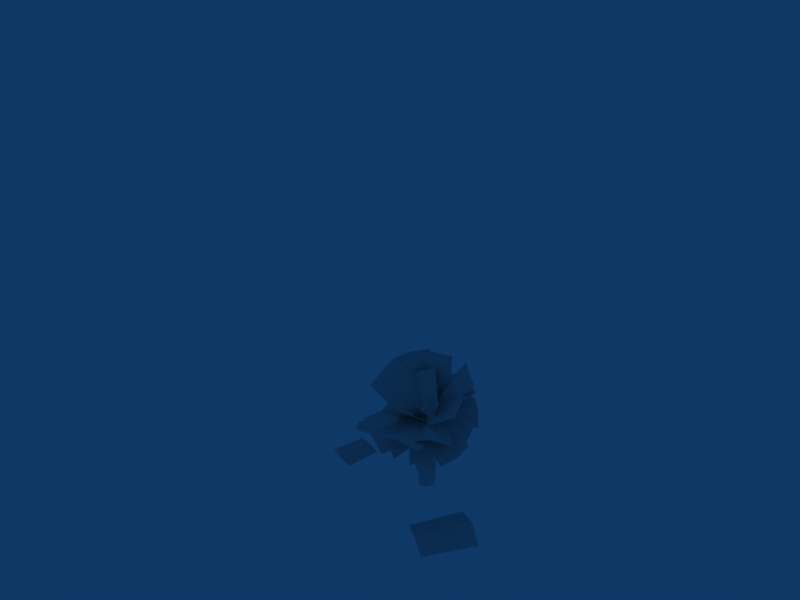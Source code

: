 # Source: palm31.blend  (saved by Blender 2.45.0; exported with 4.5.12 LTS)
import bpy
from mathutils import Matrix  # noqa: F401  (used for matrix-valued properties, if any)

bpy.ops.wm.read_factory_settings(use_empty=True)
scene = bpy.context.scene
scene.name = 'Scene'

# ---- collections
col_collection_1 = bpy.data.collections.new('Collection 1'); scene.collection.children.link(col_collection_1)

# ---- materials (node trees are filled in below, after node groups)
mat_material = bpy.data.materials.new('Material')
mat_material.alpha_threshold = 0.0
mat_material.roughness = 0.5

# ---- material node trees

# ---- world
world_world = bpy.data.worlds.new('World'); scene.world = world_world
world_world.color = (0.05656, 0.2208, 0.4)
world_world.use_sun_shadow = False
world_world.sun_shadow_jitter_overblur = 0.0
world_world.cycles.sampling_method = 'MANUAL'
world_world.cycles.sample_map_resolution = 256

# ---- cameras
cam_camera = bpy.data.cameras.new('Camera')
cam_camera.passepartout_alpha = 0.2
cam_camera.clip_end = 100.0
cam_camera.lens = 35.0
cam_camera.ortho_scale = 7.314
cam_camera.show_passepartout = False
cam_camera.show_safe_areas = True
cam_camera.dof.focus_distance = 0.0
cam_camera.dof.aperture_fstop = 128.0

# ---- lights
light_spot = bpy.data.lights.new('Spot', 'POINT')
light_spot.transmission_factor = 0.0
light_spot.cutoff_distance = 30.0
light_spot.energy = 100.0
light_spot.shadow_buffer_clip_start = 1.001
light_spot.shadow_soft_size = 1.0
light_spot.shadow_maximum_resolution = 0.006
light_spot.use_absolute_resolution = True
light_spot.cycles.use_multiple_importance_sampling = False

# ---- meshes
me_cylinder = bpy.data.meshes.new('Cylinder')
me_cylinder.from_pydata([(0.4256, 3.041, 0.2012), (0.4755, 2.984, 0.01255), (0.346, 2.983, -0.1543), (0.1348, 3.04, -0.1739), (0.0008632, 3.111, -0.0313), (0.04502, 3.143, 0.166), (0.234, 3.112, 0.2694), (0.4256, 0.01438, 0.07489), (0.5159, 0.01438, -0.183), (0.3705, 0.01438, -0.4144), (0.09893, 0.01438, -0.445), (-0.0943, 0.01438, -0.2518), (-0.0637, 0.01438, 0.01976), (0.1677, 0.01438, 0.1651), (0.8957, 4.32, 1.788), (-0.7248, 4.519, 1.426), (0.1221, 4.635, 1.526), (1.014, 2.939, 0.4514), (0.3403, 3.185, 0.128), (-0.435, 3.133, 0.1285), (0.4245, 3.072, -0.2418), (0.2485, 2.725, -0.1186), (-0.08577, 2.895, -0.1192), (0.09027, 3.241, -0.2424), (0.4753, 3.173, 0.1156), (0.2993, 2.827, 0.2387), (-0.03499, 2.996, 0.2381), (0.141, 3.343, 0.115), (0.05928, 2.767, -0.1417), (0.3641, 2.872, -0.2149), (0.2696, 3.18, -0.2888), (-0.03523, 3.075, -0.2156), (0.4248, 2.993, 0.212), (0.1199, 2.888, 0.2852), (0.02544, 3.196, 0.2113), (0.3302, 3.301, 0.1381), (0.2893, 2.726, 0.0721), (0.4996, 3.139, -0.07503), (-0.11, 2.929, 0.07137), (0.1003, 3.342, -0.07576), (0.1556, 2.956, -0.2776), (0.234, 3.112, 0.2739), (0.4527, 2.903, -0.00136), (0.05891, 2.767, 0.09322), (-0.06319, 3.165, -0.002301), (0.3306, 3.301, -0.09688), (0.2692, 3.125, 0.8473), (0.5975, 3.131, 0.2291), (1.171, 2.951, -0.1218), (1.374, 4.715, 0.722), (0.9992, 4.625, 1.309), (1.901, 4.466, 0.3365), (1.554, 3.737, -0.2031), (0.9416, 4.336, 0.6456), (1.24, 4.153, 0.1329), (0.507, 2.919, -0.2781), (0.195, 3.239, -0.03975), (0.01488, 3.413, 0.4049), (-0.3396, 3.122, 0.04685), (0.09697, 3.294, 0.0993), (0.4365, 3.421, 0.3958), (-0.4152, 4.463, 0.2005), (-0.8221, 4.227, 0.1383), (-0.04703, 4.535, 0.4822), (-0.8692, 4.132, -0.9659), (0.02323, 3.827, -1.658), (-0.3566, 4.143, -1.287), (-0.3947, 3.051, 0.06734), (0.1503, 3.017, -0.1941), (0.499, 2.758, -0.628), (-1.755, 3.305, -0.9795), (-0.665, 3.355, -1.987), (-1.245, 3.561, -1.51), (-0.5032, 2.852, 0.3997), (0.07301, 3.104, -0.05645), (0.5796, 2.915, -0.6153), (0.9548, 3.288, -0.04037), (0.1894, 3.185, -0.1225), (-0.4039, 2.677, -0.0504), (0.5721, 2.489, -1.934), (1.314, 2.637, -1.755), (-0.04664, 2.031, -1.781), (1.055, 4.161, -1.659), (1.865, 4.515, -0.4645), (1.36, 4.549, -1.065), (0.113, 2.812, -0.6147), (0.3565, 3.144, 0.03711), (0.9218, 3.181, 0.5754), (-0.2463, 2.915, -0.4979), (0.3503, 3.14, -0.05434), (0.7593, 3.005, 0.6028), (-0.9596, 4.296, 0.939), (-1.481, 4.015, 0.4375), (-0.4798, 4.121, 1.54), (0.7974, 3.151, 0.7804), (0.7969, 3.111, 0.08023), (1.122, 2.867, -0.4835), (1.84, 4.62, 0.03728), (1.778, 4.581, 0.7375), (2.102, 4.312, -0.5299), (0.1741, 2.904, -0.2486), (0.1229, 2.972, -0.0727), (0.0493, 3.019, 0.03644), (-0.5651, 4.32, -0.7442), (-0.4995, 4.165, -0.9397), (-0.6216, 4.279, -0.6631), (-0.5012, 2.501, -1.851), (0.8917, 2.994, -2.071), (0.1173, 2.937, -2.073), (-0.3453, 2.7, 0.06629), (0.2748, 3.164, -0.05943), (1.043, 3.201, -0.1679), (0.6466, 3.035, -0.5608), (0.4712, 3.082, 0.1949), (0.2472, 2.699, 0.8396), (-1.477, 3.363, -0.4051), (-1.194, 3.309, -1.126), (-1.605, 2.984, 0.273), (1.402, 2.365, -1.27), (2.07, 2.819, -0.2804), (1.788, 2.748, -0.8856), (0.01527, 2.724, -0.5187), (0.3295, 3.142, -0.1025), (0.6918, 3.185, 0.4624), (-0.2184, 3.082, 0.3803), (0.3431, 3.335, 0.1081), (0.9782, 3.205, -0.05025), (0.8472, 3.667, 1.694), (0.2568, 3.402, 1.877), (1.455, 3.536, 1.454), (-0.6052, 2.895, 1.56), (-1.418, 2.532, 0.6434), (-1.108, 2.887, 1.12), (0.5702, 3.069, 0.4684), (0.1244, 3.087, -0.03128), (-0.252, 2.714, -0.4431), (-1.627, 2.712, -0.02644), (-1.14, 2.212, -1.101), (-1.464, 2.616, -0.6622), (-0.1508, 3.131, 0.4728), (0.0868, 3.071, -0.1443), (0.3251, 2.636, -0.6087), (0.8664, 2.812, 0.05135), (0.2401, 2.868, -0.2299), (-0.3733, 2.619, -0.2289), (0.6914, 1.767, -1.355), (1.293, 1.776, -1.017), (0.05576, 1.583, -1.312), (-0.164, 2.877, -0.4481), (-0.1088, 3.129, 0.1783), (0.2477, 3.079, 0.7382), (-1.108, 1.972, 0.6294), (-1.114, 1.789, -0.02047), (-0.7156, 1.99, 1.17), (0.5326, 3.011, 1.892), (-0.644, 2.639, 1.561), (-0.1256, 3.001, 1.789), (0.9466, 3.142, 0.339), (0.3051, 3.156, 0.1554), (-0.2351, 2.779, 0.01697), (0.2601, 3.067, 0.7049), (0.3841, 3.03, 0.04506), (0.5073, 2.615, -0.4644), (1.27, 2.565, 0.3029), (1.038, 2.608, 0.8367), (1.26, 2.257, -0.1918), (0.5067, 2.061, -0.2046), (0.2715, 1.044, -0.1805), (0.4329, 2.061, 0.006347), (0.1803, 1.044, 0.08018), (0.3878, 2.061, -0.3939), (0.1246, 1.044, -0.4144), (0.1657, 2.061, -0.4189), (-0.1499, 1.044, -0.4454), (0.007639, 2.061, -0.2608), (-0.3452, 1.044, -0.25), (0.03266, 2.061, -0.03874), (-0.3143, 1.044, 0.02445), (0.2219, 2.061, 0.08016), (-0.08041, 1.044, 0.1714), (0.2907, 2.061, 0.05608), (0.09154, 1.044, 0.1112), (0.0944, 2.061, 5.013e-05), (-0.16, 1.044, 0.1214), (0.0158, 2.061, -0.1884), (-0.3248, 1.044, -0.06901), (0.0592, 2.061, -0.3124), (-0.2164, 1.044, -0.3789), (0.3153, 2.061, -0.402), (-0.05644, 1.044, -0.4348), (0.4679, 2.061, -0.2664), (0.1746, 1.044, -0.3348), (0.4569, 2.061, -0.06248), (0.2405, 1.044, -0.09177), (2.356, 0.5037, -0.1254), (2.324, 0.7513, 0.4933), (2.439, 0.6685, 0.1722), (2.037, 0.8906, -0.2893), (2.076, 1.148, 0.01714), (2.018, 1.2, 0.414), (1.674, 1.169, 0.0002456), (2.065, 1.237, 0.08354), (2.411, 1.066, 0.1939), (1.791, 1.263, 1.066), (1.416, 1.198, 0.9287), (2.152, 1.1, 1.128), (1.211, 0.862, 0.6939), (0.9432, 0.854, -0.02227), (0.9931, 0.9525, 0.3686), (2.014, 1.21, 0.434), (1.833, 1.328, 0.09728), (1.738, 1.205, -0.2795), (1.528, 0.4435, -0.7989), (2.251, 0.233, -0.6219), (1.921, 0.3815, -0.8252), (1.558, 1.117, -0.1476), (1.956, 1.096, -0.1482), (2.283, 0.906, 0.02092), (1.943, 0.9486, -0.3761), (1.924, 1.246, -0.09674), (1.81, 1.339, 0.2744), (0.9636, 1.394, -0.4083), (1.037, 1.091, -0.6722), (0.8995, 1.488, -0.02586), (1.649, 1.138, -0.2765), (1.949, 1.245, -0.02878), (2.187, 1.122, 0.2718), (1.227, 1.451, 0.6635), (0.9672, 1.337, 0.377), (1.503, 1.327, 0.9286), (2.788, 1.15, 0.8649), (2.101, 1.383, 1.119), (2.49, 1.377, 1.009), (2.444, 1.091, -0.04019), (2.131, 1.325, 0.05506), (1.761, 1.33, 0.2188), (2.283, 1.154, 0.2682), (2.075, 1.223, -0.07159), (1.797, 1.076, -0.322), (2.769, 0.6362, -0.5426), (2.94, 0.6028, -0.1786), (2.46, 0.5259, -0.7739), (0.9805, 1.631, 0.1543), (1.287, 1.703, -0.6873), (1.147, 1.805, -0.2536), (1.917, 1.002, 0.4951), (2.136, 1.154, 0.1073), (2.22, 1.084, -0.3473), (2.478, 1.073, -0.111), (2.05, 1.249, -0.04571), (1.594, 1.154, 0.02991), (1.907, 1.165, -1.257), (2.343, 0.9986, -1.256), (1.459, 1.086, -1.123), (1.847, 2.085, -0.4088), (1.884, 1.992, -0.5752), (1.888, 2.093, -0.4576), (1.89, 1.227, 0.01196), (1.919, 1.183, -0.05369), (1.929, 1.133, -0.1595), (3.338, 1.408, -0.3287), (3.231, 1.637, 0.4336), (3.274, 1.642, 0.01246), (2.436, 0.8711, -0.3008), (2.321, 1.087, 0.03829), (2.332, 1.108, 0.4595), (1.884, 1.963, 0.9161), (1.311, 2.161, 0.2532), (1.667, 2.181, 0.5549), (2.274, 1.039, 0.3526), (2.085, 1.216, -0.04265), (1.703, 1.246, -0.3094), (2.407, 1.093, 0.3362), (2.09, 1.217, 0.01236), (1.872, 1.098, -0.3797), (2.995, 1.726, -0.6506), (3.261, 1.579, -0.2894), (2.73, 1.593, -1.008), (1.586, 0.7139, -1.081), (2.482, 0.6967, -1.066), (2.04, 0.8054, -1.173), (1.557, 1.157, -0.04028), (2.009, 1.282, -0.08365), (2.452, 1.143, -0.03425), (2.153, 1.036, -0.3801), (1.925, 1.268, -0.04392), (1.547, 1.277, 0.2305), (1.324, 1.853, -0.9181), (1.587, 1.593, -1.205), (0.9808, 1.843, -0.5991), (2.069, 0.9707, -0.3877), (1.945, 1.201, -0.1267), (1.657, 1.358, 0.03054), (1.956, 1.943, -0.7841), (2.083, 1.674, -1.007), (1.674, 2.068, -0.591), (2.225, 2.078, 0.2801), (1.724, 2.108, 0.07324), (2.006, 2.132, 0.1106), (2.204, 1.347, 0.2281), (1.987, 1.365, 0.04977), (1.705, 1.383, 0.01822), (1.972, 1.451, 0.2336), (2.026, 1.31, -0.03387), (2.114, 1.056, -0.1772), (2.828, 1.541, 0.06999), (2.713, 1.717, 0.3784), (2.894, 1.234, -0.1321), (3.268, 1.543, 0.1925), (2.818, 1.86, 0.7772), (3.045, 1.813, 0.4243), (2.484, 0.9042, -0.0832), (2.218, 1.149, 0.1278), (2.037, 1.229, 0.4997), (2.116, 1.309, -0.06824), (1.867, 1.336, -0.01135), (1.831, 1.088, 0.04611), (2.081, 1.061, -0.01078), (2.015, 1.231, 0.1548), (1.932, 1.166, -0.1769), (2.001, 1.39, -0.05553), (1.781, 1.219, 0.03297), (2.167, 1.178, -0.0551), (1.946, 1.006, 0.03341), (2.116, 1.31, 0.07308), (1.923, 1.33, 0.1171), (1.896, 1.138, 0.1616), (2.088, 1.118, 0.1175), (1.859, 1.279, -0.1397), (2.052, 1.259, -0.1837), (2.025, 1.067, -0.1392), (1.832, 1.087, -0.0952), (2.023, 1.38, 0.05918), (1.839, 1.237, 0.1333), (1.978, 1.059, 0.1336), (2.162, 1.203, 0.05955), (1.97, 1.338, -0.1558), (1.785, 1.194, -0.08168), (1.924, 1.017, -0.08131), (2.108, 1.16, -0.1554), (1.656, 1.413, 0.0673), (2.092, 1.244, 0.06701), (2.396, 0.9375, 0.2616), (2.343, 2.089, 0.908), (1.852, 2.242, 0.8475), (2.684, 1.72, 1.066), (2.015, 1.231, 0.1521), (1.92, 1.296, 0.08988), (1.888, 1.29, -0.02879), (1.942, 1.217, -0.1145), (2.043, 1.132, -0.1028), (2.114, 1.1, -0.002412), (2.101, 1.144, 0.111), (1.418, 0.3128, -0.1072), (1.716, 0.6727, -0.09161), (1.391, 0.3354, -0.2366), (1.72, 0.6689, -0.2002), (1.297, 0.4149, -0.2899), (1.658, 0.7214, -0.2724), (1.232, 0.4699, -0.2601), (1.554, 0.8095, -0.2247), (1.188, 0.5072, -0.09509), (1.537, 0.8244, -0.1587), (1.255, 0.4506, 0.006287), (1.569, 0.7974, -0.05832), (1.358, 0.364, 0.0008924), (1.648, 0.7299, -0.02848), (1.288, 0.4232, 0.03293), (1.62, 0.7535, -0.01566), (1.193, 0.5036, -0.04532), (1.544, 0.8186, -0.07898), (1.18, 0.5143, -0.1915), (1.533, 0.8273, -0.1972), (1.259, 0.4471, -0.2955), (1.598, 0.7729, -0.2814), (1.371, 0.3526, -0.279), (1.688, 0.6965, -0.2681), (1.394, 0.3335, -0.01565), (1.706, 0.681, -0.05496), (1.431, 0.3021, -0.1545), (1.736, 0.6556, -0.1673), (0.8944, -0.05948, 0.02959), (0.8004, 0.02012, -0.04783), (0.7879, 0.03065, -0.1924), (0.8665, -0.03583, -0.2953), (0.9768, -0.1293, -0.279), (1.036, -0.1793, -0.1558), (0.9992, -0.1482, -0.01847), (2.0, 1.174, 0.08513), (1.923, 1.241, 0.03005), (1.894, 1.239, -0.07501), (1.935, 1.169, -0.1509), (2.014, 1.084, -0.1405), (2.073, 1.047, -0.05166), (2.066, 1.087, 0.04877), (-3.044, 0.02282, -1.468), (-2.291, 0.2132, -1.445), (-1.55, -0.04832, -1.395), (-2.485, 0.2452, 0.5714), (-3.315, 0.06445, 0.4324), (-1.647, -0.00299, 0.5277), (2.001, 0.02621, -2.617), (3.046, 0.07059, -2.957), (2.496, 0.1224, -2.844), (2.401, -0.003611, -1.415), (2.909, 0.04262, -1.562), (3.334, 0.04319, -1.728), (3.543, 0.08455, -0.1451), (3.191, 0.02799, -0.4254), (2.897, -0.02145, -0.7159), (4.247, 0.06301, -1.71), (4.425, 0.0173, -1.517), (4.053, -0.03988, -1.852)], [(346, 352), (346, 347), (347, 348), (348, 349), (349, 350), (350, 351), (351, 352)], [(138, 140, 137), (140, 141, 137), (136, 139, 140), (136, 140, 138), (132, 134, 131), (134, 135, 131), (130, 133, 134), (130, 134, 132), (129, 126, 125), (129, 125, 127), (127, 125, 128), (125, 124, 128), (120, 122, 119), (122, 123, 119), (118, 121, 122), (118, 122, 120), (117, 114, 113), (117, 113, 115), (115, 113, 116), (113, 112, 116), (108, 110, 107), (110, 111, 107), (106, 109, 110), (106, 110, 108), (105, 102, 103), (102, 101, 103), (103, 101, 104), (101, 100, 104), (99, 96, 95), (99, 95, 97), (97, 95, 98), (95, 94, 98), (93, 90, 89), (93, 89, 91), (91, 89, 92), (89, 88, 92), (84, 86, 83), (86, 87, 83), (82, 85, 86), (82, 86, 84), (81, 78, 77), (81, 77, 79), (79, 77, 80), (77, 76, 80), (72, 74, 71), (74, 75, 71), (70, 73, 74), (70, 74, 72), (66, 68, 65), (68, 69, 65), (64, 67, 68), (64, 68, 66), (63, 60, 59), (63, 59, 61), (61, 59, 62), (59, 58, 62), (54, 56, 53), (56, 57, 53), (52, 55, 56), (52, 56, 54), (51, 48, 47), (51, 47, 49), (49, 47, 50), (47, 46, 50), (30, 45, 20), (45, 37, 20), (45, 35, 24), (45, 24, 37), (23, 39, 45), (23, 45, 30), (39, 27, 45), (27, 35, 45), (31, 44, 23), (44, 39, 23), (44, 34, 27), (44, 27, 39), (22, 38, 44), (22, 44, 31), (38, 26, 44), (26, 34, 44), (28, 43, 22), (43, 38, 22), (43, 33, 26), (43, 26, 38), (21, 36, 43), (21, 43, 28), (36, 25, 43), (25, 33, 43), (29, 42, 21), (42, 36, 21), (42, 32, 25), (42, 25, 36), (20, 37, 42), (20, 42, 29), (37, 24, 42), (24, 32, 42), (32, 41, 25), (41, 33, 25), (41, 34, 26), (41, 26, 33), (24, 35, 41), (24, 41, 32), (35, 27, 41), (27, 34, 41), (28, 40, 21), (40, 29, 21), (40, 30, 20), (40, 20, 29), (22, 31, 40), (22, 40, 28), (31, 23, 40), (23, 30, 40), (16, 18, 15), (18, 19, 15), (14, 17, 18), (14, 18, 16), (165, 161, 163), (165, 162, 161), (161, 160, 164), (163, 161, 164), (158, 159, 155), (156, 158, 155), (154, 158, 156), (154, 157, 158), (153, 149, 151), (153, 150, 149), (149, 148, 152), (151, 149, 152), (147, 143, 145), (147, 144, 143), (143, 142, 146), (145, 143, 146), (181, 7, 169), (180, 6, 178), (182, 5, 176), (183, 13, 179), (184, 4, 174), (185, 12, 177), (173, 10, 187), (174, 4, 186), (188, 2, 170), (189, 10, 173), (190, 1, 166), (191, 9, 171), (192, 0, 168), (193, 8, 167), (192, 193, 167), (192, 167, 166), (0, 192, 1), (192, 166, 1), (193, 192, 168), (193, 168, 169), (8, 193, 7), (193, 169, 7), (190, 191, 170), (191, 171, 170), (1, 190, 170), (1, 170, 2), (191, 190, 167), (190, 166, 167), (9, 191, 167), (9, 167, 8), (188, 189, 172), (189, 173, 172), (2, 188, 172), (2, 172, 3), (189, 188, 171), (188, 170, 171), (10, 189, 171), (10, 171, 9), (175, 174, 187), (174, 186, 187), (11, 175, 187), (11, 187, 10), (172, 173, 186), (173, 187, 186), (3, 172, 186), (3, 186, 4), (184, 185, 176), (185, 177, 176), (4, 184, 5), (184, 176, 5), (185, 184, 175), (184, 174, 175), (12, 185, 11), (185, 175, 11), (182, 183, 179), (182, 179, 178), (5, 182, 6), (182, 178, 6), (183, 182, 176), (183, 176, 177), (13, 183, 12), (183, 177, 12), (181, 180, 178), (181, 178, 179), (7, 181, 13), (181, 179, 13), (180, 181, 169), (180, 169, 168), (168, 0, 180), (0, 6, 180), (214, 216, 213), (216, 217, 213), (212, 215, 216), (212, 216, 214), (208, 210, 207), (210, 211, 207), (206, 209, 210), (206, 210, 208), (205, 202, 201), (205, 201, 203), (203, 201, 204), (201, 200, 204), (196, 198, 195), (198, 199, 195), (194, 197, 198), (194, 198, 196), (345, 341, 343), (345, 342, 341), (341, 340, 344), (343, 341, 344), (336, 329, 319), (328, 336, 319), (337, 319, 331), (337, 328, 319), (319, 339, 330), (319, 329, 339), (319, 330, 338), (331, 319, 338), (332, 325, 318), (324, 332, 318), (335, 318, 327), (335, 324, 318), (318, 333, 326), (318, 325, 333), (318, 326, 334), (327, 318, 334), (335, 327, 317), (322, 335, 317), (339, 317, 330), (339, 322, 317), (317, 334, 323), (317, 327, 334), (317, 323, 338), (330, 317, 338), (334, 326, 316), (323, 334, 316), (338, 316, 331), (338, 323, 316), (316, 333, 321), (316, 326, 333), (316, 321, 337), (331, 316, 337), (333, 325, 315), (321, 333, 315), (337, 315, 328), (337, 321, 315), (315, 332, 320), (315, 325, 332), (315, 320, 336), (328, 315, 336), (332, 324, 314), (320, 332, 314), (336, 314, 329), (336, 320, 314), (314, 335, 322), (314, 324, 335), (314, 322, 339), (329, 314, 339), (312, 313, 309), (310, 312, 309), (308, 312, 310), (308, 311, 312), (307, 303, 305), (307, 304, 303), (303, 302, 306), (305, 303, 306), (300, 301, 297), (298, 300, 297), (296, 300, 298), (296, 299, 300), (295, 291, 293), (295, 292, 291), (291, 290, 294), (293, 291, 294), (289, 285, 287), (289, 286, 285), (285, 284, 288), (287, 285, 288), (282, 283, 279), (280, 282, 279), (278, 282, 280), (278, 281, 282), (277, 273, 275), (277, 274, 273), (273, 272, 276), (275, 273, 276), (270, 271, 267), (268, 270, 267), (266, 270, 268), (266, 269, 270), (264, 265, 261), (262, 264, 261), (260, 264, 262), (260, 263, 264), (258, 259, 255), (256, 258, 255), (257, 258, 256), (254, 257, 256), (253, 249, 251), (253, 250, 249), (249, 248, 252), (251, 249, 252), (246, 247, 243), (244, 246, 243), (242, 246, 244), (242, 245, 246), (241, 237, 239), (241, 238, 237), (237, 236, 240), (239, 237, 240), (234, 235, 231), (232, 234, 231), (230, 234, 232), (230, 233, 234), (229, 225, 227), (229, 226, 225), (225, 224, 228), (227, 225, 228), (223, 219, 221), (223, 220, 219), (219, 218, 222), (221, 219, 222), (394, 388, 366), (378, 394, 366), (366, 377, 378), (366, 365, 377), (365, 367, 381), (387, 365, 381), (365, 368, 367), (365, 366, 368), (363, 369, 382), (381, 363, 382), (363, 370, 369), (363, 364, 370), (364, 368, 388), (389, 364, 388), (364, 367, 368), (364, 363, 367), (361, 371, 383), (382, 361, 383), (362, 372, 371), (361, 362, 371), (362, 370, 389), (390, 362, 389), (361, 369, 370), (362, 361, 370), (391, 360, 390), (391, 374, 360), (373, 359, 360), (374, 373, 360), (383, 359, 384), (383, 371, 359), (372, 360, 359), (371, 372, 359), (384, 375, 385), (384, 357, 375), (358, 376, 375), (357, 358, 375), (392, 374, 391), (392, 358, 374), (357, 373, 374), (358, 357, 374), (385, 379, 386), (385, 355, 379), (356, 380, 379), (355, 356, 379), (393, 376, 392), (393, 356, 376), (355, 375, 376), (356, 355, 376), (353, 377, 387), (386, 353, 387), (353, 378, 377), (353, 354, 378), (354, 380, 393), (394, 354, 393), (354, 379, 380), (354, 353, 379), (353, 386, 379), (354, 394, 378), (355, 385, 375), (356, 393, 380), (357, 384, 373), (358, 392, 376), (372, 390, 360), (373, 384, 359), (361, 382, 369), (362, 390, 372), (363, 381, 367), (364, 389, 370), (366, 388, 368), (365, 387, 377), (400, 396, 398), (400, 397, 396), (396, 395, 399), (398, 396, 399), (403, 405, 402), (405, 406, 402), (401, 404, 405), (401, 405, 403), (412, 408, 410), (412, 409, 408), (408, 407, 411), (410, 408, 411)])
_uv = me_cylinder.uv_layers.new(name='UVTex')
_uv.uv.foreach_set('vector', [0.3934, 0.8868, 0.3934, 0.01196, 0.01838, 0.8868, 0.3934, 0.01196, 0.01838, 0.01196, 0.01838, 0.8868, 0.8045, 0.8868, 0.8045, 0.01196, 0.3934, 0.01196, 0.8045, 0.8868, 0.3934, 0.01196, 0.3934, 0.8868, 0.3934, 0.8868, 0.3934, 0.01196, 0.01838, 0.8868, 0.3934, 0.01196, 0.01838, 0.01196, 0.01838, 0.8868, 0.8045, 0.8868, 0.8045, 0.01196, 0.3934, 0.01196, 0.8045, 0.8868, 0.3934, 0.01196, 0.3934, 0.8868, 0.8045, 0.8868, 0.8045, 0.01196, 0.3934, 0.01196, 0.8045, 0.8868, 0.3934, 0.01196, 0.3934, 0.8868, 0.3934, 0.8868, 0.3934, 0.01196, 0.01838, 0.8868, 0.3934, 0.01196, 0.01838, 0.01196, 0.01838, 0.8868, 0.3934, 0.8868, 0.3934, 0.01196, 0.01838, 0.8868, 0.3934, 0.01196, 0.01838, 0.01196, 0.01838, 0.8868, 0.8045, 0.8868, 0.8045, 0.01196, 0.3934, 0.01196, 0.8045, 0.8868, 0.3934, 0.01196, 0.3934, 0.8868, 0.8045, 0.8868, 0.8045, 0.01196, 0.3934, 0.01196, 0.8045, 0.8868, 0.3934, 0.01196, 0.3934, 0.8868, 0.3934, 0.8868, 0.3934, 0.01196, 0.01838, 0.8868, 0.3934, 0.01196, 0.01838, 0.01196, 0.01838, 0.8868, 0.3934, 0.8868, 0.3934, 0.01196, 0.01838, 0.8868, 0.3934, 0.01196, 0.01838, 0.01196, 0.01838, 0.8868, 0.8045, 0.8868, 0.8045, 0.01196, 0.3934, 0.01196, 0.8045, 0.8868, 0.3934, 0.01196, 0.3934, 0.8868, 0.8045, 0.8868, 0.8045, 0.01196, 0.3934, 0.8868, 0.8045, 0.01196, 0.3934, 0.01196, 0.3934, 0.8868, 0.3934, 0.8868, 0.3934, 0.01196, 0.01838, 0.8868, 0.3934, 0.01196, 0.01838, 0.01196, 0.01838, 0.8868, 0.8045, 0.8868, 0.8045, 0.01196, 0.3934, 0.01196, 0.8045, 0.8868, 0.3934, 0.01196, 0.3934, 0.8868, 0.3934, 0.8868, 0.3934, 0.01196, 0.01838, 0.8868, 0.3934, 0.01196, 0.01838, 0.01196, 0.01838, 0.8868, 0.8045, 0.8868, 0.8045, 0.01196, 0.3934, 0.01196, 0.8045, 0.8868, 0.3934, 0.01196, 0.3934, 0.8868, 0.3934, 0.8868, 0.3934, 0.01196, 0.01838, 0.8868, 0.3934, 0.01196, 0.01838, 0.01196, 0.01838, 0.8868, 0.3934, 0.8868, 0.3934, 0.01196, 0.01838, 0.8868, 0.3934, 0.01196, 0.01838, 0.01196, 0.01838, 0.8868, 0.8045, 0.8868, 0.8045, 0.01196, 0.3934, 0.01196, 0.8045, 0.8868, 0.3934, 0.01196, 0.3934, 0.8868, 0.8045, 0.8868, 0.8045, 0.01196, 0.3934, 0.01196, 0.8045, 0.8868, 0.3934, 0.01196, 0.3934, 0.8868, 0.3934, 0.8868, 0.3934, 0.01196, 0.01838, 0.8868, 0.3934, 0.01196, 0.01838, 0.01196, 0.01838, 0.8868, 0.3934, 0.8868, 0.3934, 0.01196, 0.01838, 0.8868, 0.3934, 0.01196, 0.01838, 0.01196, 0.01838, 0.8868, 0.8045, 0.8868, 0.8045, 0.01196, 0.3934, 0.01196, 0.8045, 0.8868, 0.3934, 0.01196, 0.3934, 0.8868, 0.3934, 0.8868, 0.3934, 0.01196, 0.01838, 0.8868, 0.3934, 0.01196, 0.01838, 0.01196, 0.01838, 0.8868, 0.8045, 0.8868, 0.8045, 0.01196, 0.3934, 0.01196, 0.8045, 0.8868, 0.3934, 0.01196, 0.3934, 0.8868, 0.8045, 0.8868, 0.8045, 0.01196, 0.3934, 0.01196, 0.8045, 0.8868, 0.3934, 0.01196, 0.3934, 0.8868, 0.3934, 0.8868, 0.3934, 0.01196, 0.01838, 0.8868, 0.3934, 0.01196, 0.01838, 0.01196, 0.01838, 0.8868, 0.3934, 0.8868, 0.3934, 0.01196, 0.01838, 0.8868, 0.3934, 0.01196, 0.01838, 0.01196, 0.01838, 0.8868, 0.8045, 0.8868, 0.8045, 0.01196, 0.3934, 0.01196, 0.8045, 0.8868, 0.3934, 0.01196, 0.3934, 0.8868, 0.8045, 0.8868, 0.8045, 0.01196, 0.3934, 0.01196, 0.8045, 0.8868, 0.3934, 0.01196, 0.3934, 0.8868, 0.3934, 0.8868, 0.3934, 0.01196, 0.01838, 0.8868, 0.3934, 0.01196, 0.01838, 0.01196, 0.01838, 0.8868, 0.8243, 0.4776, 0.8837, 0.4776, 0.834, 0.4279, 0.8837, 0.4776, 0.8837, 0.4182, 0.834, 0.4279, 0.8837, 0.4776, 0.9431, 0.4776, 0.9335, 0.4279, 0.8837, 0.4776, 0.9335, 0.4279, 0.8837, 0.4182, 0.834, 0.5274, 0.8837, 0.5371, 0.8837, 0.4776, 0.834, 0.5274, 0.8837, 0.4776, 0.8243, 0.4776, 0.8837, 0.5371, 0.9335, 0.5274, 0.8837, 0.4776, 0.9335, 0.5274, 0.9431, 0.4776, 0.8837, 0.4776, 0.8243, 0.4776, 0.8837, 0.4776, 0.834, 0.4279, 0.8837, 0.4776, 0.8837, 0.4182, 0.834, 0.4279, 0.8837, 0.4776, 0.9431, 0.4776, 0.9335, 0.4279, 0.8837, 0.4776, 0.9335, 0.4279, 0.8837, 0.4182, 0.834, 0.5274, 0.8837, 0.5371, 0.8837, 0.4776, 0.834, 0.5274, 0.8837, 0.4776, 0.8243, 0.4776, 0.8837, 0.5371, 0.9335, 0.5274, 0.8837, 0.4776, 0.9335, 0.5274, 0.9431, 0.4776, 0.8837, 0.4776, 0.8243, 0.4776, 0.8837, 0.4776, 0.834, 0.4279, 0.8837, 0.4776, 0.8837, 0.4182, 0.834, 0.4279, 0.8837, 0.4776, 0.9431, 0.4776, 0.9335, 0.4279, 0.8837, 0.4776, 0.9335, 0.4279, 0.8837, 0.4182, 0.834, 0.5274, 0.8837, 0.5371, 0.8837, 0.4776, 0.834, 0.5274, 0.8837, 0.4776, 0.8243, 0.4776, 0.8837, 0.5371, 0.9335, 0.5274, 0.8837, 0.4776, 0.9335, 0.5274, 0.9431, 0.4776, 0.8837, 0.4776, 0.8243, 0.4776, 0.8837, 0.4776, 0.834, 0.4279, 0.8837, 0.4776, 0.8837, 0.4182, 0.834, 0.4279, 0.8837, 0.4776, 0.9431, 0.4776, 0.9335, 0.4279, 0.8837, 0.4776, 0.9335, 0.4279, 0.8837, 0.4182, 0.834, 0.5274, 0.8837, 0.5371, 0.8837, 0.4776, 0.834, 0.5274, 0.8837, 0.4776, 0.8243, 0.4776, 0.8837, 0.5371, 0.9335, 0.5274, 0.8837, 0.4776, 0.9335, 0.5274, 0.9431, 0.4776, 0.8837, 0.4776, 0.8243, 0.4776, 0.8837, 0.4776, 0.834, 0.4279, 0.8837, 0.4776, 0.8837, 0.4182, 0.834, 0.4279, 0.8837, 0.4776, 0.9431, 0.4776, 0.9335, 0.4279, 0.8837, 0.4776, 0.9335, 0.4279, 0.8837, 0.4182, 0.834, 0.5274, 0.8837, 0.5371, 0.8837, 0.4776, 0.834, 0.5274, 0.8837, 0.4776, 0.8243, 0.4776, 0.8837, 0.5371, 0.9335, 0.5274, 0.8837, 0.4776, 0.9335, 0.5274, 0.9431, 0.4776, 0.8837, 0.4776, 0.8243, 0.4776, 0.8837, 0.4776, 0.834, 0.4279, 0.8837, 0.4776, 0.8837, 0.4182, 0.834, 0.4279, 0.8837, 0.4776, 0.9431, 0.4776, 0.9335, 0.4279, 0.8837, 0.4776, 0.9335, 0.4279, 0.8837, 0.4182, 0.834, 0.5274, 0.8837, 0.5371, 0.8837, 0.4776, 0.834, 0.5274, 0.8837, 0.4776, 0.8243, 0.4776, 0.8837, 0.5371, 0.9335, 0.5274, 0.8837, 0.4776, 0.9335, 0.5274, 0.9431, 0.4776, 0.8837, 0.4776, 0.3934, 0.8868, 0.3934, 0.01196, 0.01838, 0.8868, 0.3934, 0.01196, 0.01838, 0.01196, 0.01838, 0.8868, 0.8045, 0.8868, 0.8045, 0.01196, 0.3934, 0.01196, 0.8045, 0.8868, 0.3934, 0.01196, 0.3934, 0.8868, 0.8045, 0.8868, 0.3934, 0.01196, 0.3934, 0.8868, 0.8045, 0.8868, 0.8045, 0.01196, 0.3934, 0.01196, 0.3934, 0.01196, 0.01838, 0.01196, 0.01838, 0.8868, 0.3934, 0.8868, 0.3934, 0.01196, 0.01838, 0.8868, 0.3934, 0.01196, 0.01838, 0.01196, 0.01838, 0.8868, 0.3934, 0.8868, 0.3934, 0.01196, 0.01838, 0.8868, 0.8045, 0.8868, 0.3934, 0.01196, 0.3934, 0.8868, 0.8045, 0.8868, 0.8045, 0.01196, 0.3934, 0.01196, 0.8045, 0.8868, 0.3934, 0.01196, 0.3934, 0.8868, 0.8045, 0.8868, 0.8045, 0.01196, 0.3934, 0.01196, 0.3934, 0.01196, 0.01838, 0.01196, 0.01838, 0.8868, 0.3934, 0.8868, 0.3934, 0.01196, 0.01838, 0.8868, 0.8045, 0.8868, 0.3934, 0.01196, 0.3934, 0.8868, 0.8045, 0.8868, 0.8045, 0.01196, 0.3934, 0.01196, 0.3934, 0.01196, 0.01838, 0.01196, 0.01838, 0.8868, 0.3934, 0.8868, 0.3934, 0.01196, 0.01838, 0.8868, 0.8541, 0.3468, 0.863, 0.09754, 0.863, 0.3474, 0.8451, 0.596, 0.8362, 0.8452, 0.8362, 0.5954, 0.8534, 0.5954, 0.8619, 0.8452, 0.8619, 0.5954, 0.8448, 0.3455, 0.8362, 0.09563, 0.8362, 0.3455, 0.8791, 0.5954, 0.8876, 0.8452, 0.8876, 0.5954, 0.8705, 0.3455, 0.8619, 0.09563, 0.8619, 0.3455, 0.9133, 0.3455, 0.9133, 0.09563, 0.9048, 0.3455, 0.8876, 0.5954, 0.8876, 0.8452, 0.8962, 0.5954, 0.9229, 0.5973, 0.9144, 0.8471, 0.9144, 0.5973, 0.9315, 0.3474, 0.9401, 0.09754, 0.9401, 0.3474, 0.8972, 0.5973, 0.8887, 0.8471, 0.8887, 0.5973, 0.9058, 0.3474, 0.9144, 0.09754, 0.9144, 0.3474, 0.8715, 0.5973, 0.863, 0.8471, 0.863, 0.5973, 0.8801, 0.3474, 0.8887, 0.09754, 0.8887, 0.3474, 0.8715, 0.5973, 0.8801, 0.3474, 0.8887, 0.3474, 0.8715, 0.5973, 0.8887, 0.3474, 0.8887, 0.5973, 0.863, 0.8471, 0.8715, 0.5973, 0.8887, 0.8471, 0.8715, 0.5973, 0.8887, 0.5973, 0.8887, 0.8471, 0.8801, 0.3474, 0.8715, 0.5973, 0.863, 0.5973, 0.8801, 0.3474, 0.863, 0.5973, 0.863, 0.3474, 0.8887, 0.09754, 0.8801, 0.3474, 0.863, 0.09754, 0.8801, 0.3474, 0.863, 0.3474, 0.863, 0.09754, 0.8972, 0.5973, 0.9058, 0.3474, 0.9144, 0.5973, 0.9058, 0.3474, 0.9144, 0.3474, 0.9144, 0.5973, 0.8887, 0.8471, 0.8972, 0.5973, 0.9144, 0.5973, 0.8887, 0.8471, 0.9144, 0.5973, 0.9144, 0.8471, 0.9058, 0.3474, 0.8972, 0.5973, 0.8887, 0.3474, 0.8972, 0.5973, 0.8887, 0.5973, 0.8887, 0.3474, 0.9144, 0.09754, 0.9058, 0.3474, 0.8887, 0.3474, 0.9144, 0.09754, 0.8887, 0.3474, 0.8887, 0.09754, 0.9229, 0.5973, 0.9315, 0.3474, 0.9401, 0.5973, 0.9315, 0.3474, 0.9401, 0.3474, 0.9401, 0.5973, 0.9144, 0.8471, 0.9229, 0.5973, 0.9401, 0.5973, 0.9144, 0.8471, 0.9401, 0.5973, 0.9401, 0.8471, 0.9315, 0.3474, 0.9229, 0.5973, 0.9144, 0.3474, 0.9229, 0.5973, 0.9144, 0.5973, 0.9144, 0.3474, 0.9401, 0.09754, 0.9315, 0.3474, 0.9144, 0.3474, 0.9401, 0.09754, 0.9144, 0.3474, 0.9144, 0.09754, 0.8876, 0.3455, 0.8876, 0.5954, 0.9048, 0.3455, 0.8876, 0.5954, 0.8962, 0.5954, 0.9048, 0.3455, 0.8876, 0.09563, 0.8876, 0.3455, 0.9048, 0.3455, 0.8876, 0.09563, 0.9048, 0.3455, 0.9133, 0.09563, 0.9133, 0.5954, 0.9133, 0.3455, 0.8962, 0.5954, 0.9133, 0.3455, 0.9048, 0.3455, 0.8962, 0.5954, 0.9133, 0.8452, 0.9133, 0.5954, 0.8962, 0.5954, 0.9133, 0.8452, 0.8962, 0.5954, 0.8876, 0.8452, 0.8791, 0.5954, 0.8705, 0.3455, 0.8619, 0.5954, 0.8705, 0.3455, 0.8619, 0.3455, 0.8619, 0.5954, 0.8876, 0.8452, 0.8791, 0.5954, 0.8619, 0.8452, 0.8791, 0.5954, 0.8619, 0.5954, 0.8619, 0.8452, 0.8705, 0.3455, 0.8791, 0.5954, 0.8876, 0.3455, 0.8791, 0.5954, 0.8876, 0.5954, 0.8876, 0.3455, 0.8619, 0.09563, 0.8705, 0.3455, 0.8876, 0.09563, 0.8705, 0.3455, 0.8876, 0.3455, 0.8876, 0.09563, 0.8534, 0.5954, 0.8448, 0.3455, 0.8362, 0.3455, 0.8534, 0.5954, 0.8362, 0.3455, 0.8362, 0.5954, 0.8619, 0.8452, 0.8534, 0.5954, 0.8362, 0.8452, 0.8534, 0.5954, 0.8362, 0.5954, 0.8362, 0.8452, 0.8448, 0.3455, 0.8534, 0.5954, 0.8619, 0.5954, 0.8448, 0.3455, 0.8619, 0.5954, 0.8619, 0.3455, 0.8362, 0.09563, 0.8448, 0.3455, 0.8619, 0.09563, 0.8448, 0.3455, 0.8619, 0.3455, 0.8619, 0.09563, 0.8541, 0.3468, 0.8451, 0.596, 0.8362, 0.5954, 0.8541, 0.3468, 0.8362, 0.5954, 0.8362, 0.3455, 0.863, 0.09754, 0.8541, 0.3468, 0.8362, 0.09563, 0.8541, 0.3468, 0.8362, 0.3455, 0.8362, 0.09563, 0.8451, 0.596, 0.8541, 0.3468, 0.863, 0.3474, 0.8451, 0.596, 0.863, 0.3474, 0.863, 0.5973, 0.863, 0.5973, 0.863, 0.8471, 0.8451, 0.596, 0.863, 0.8471, 0.8362, 0.8452, 0.8451, 0.596, 0.3934, 0.8868, 0.3934, 0.01196, 0.01838, 0.8868, 0.3934, 0.01196, 0.01838, 0.01196, 0.01838, 0.8868, 0.8045, 0.8868, 0.8045, 0.01196, 0.3934, 0.01196, 0.8045, 0.8868, 0.3934, 0.01196, 0.3934, 0.8868, 0.3934, 0.8868, 0.3934, 0.01196, 0.01838, 0.8868, 0.3934, 0.01196, 0.01838, 0.01196, 0.01838, 0.8868, 0.8045, 0.8868, 0.8045, 0.01196, 0.3934, 0.01196, 0.8045, 0.8868, 0.3934, 0.01196, 0.3934, 0.8868, 0.8045, 0.8868, 0.8045, 0.01196, 0.3934, 0.01196, 0.8045, 0.8868, 0.3934, 0.01196, 0.3934, 0.8868, 0.3934, 0.8868, 0.3934, 0.01196, 0.01838, 0.8868, 0.3934, 0.01196, 0.01838, 0.01196, 0.01838, 0.8868, 0.3934, 0.8868, 0.3934, 0.01196, 0.01838, 0.8868, 0.3934, 0.01196, 0.01838, 0.01196, 0.01838, 0.8868, 0.8045, 0.8868, 0.8045, 0.01196, 0.3934, 0.01196, 0.8045, 0.8868, 0.3934, 0.01196, 0.3934, 0.8868, 0.8045, 0.8868, 0.3934, 0.01196, 0.3934, 0.8868, 0.8045, 0.8868, 0.8045, 0.01196, 0.3934, 0.01196, 0.3934, 0.01196, 0.01838, 0.01196, 0.01838, 0.8868, 0.3934, 0.8868, 0.3934, 0.01196, 0.01838, 0.8868, 0.9335, 0.5274, 0.9431, 0.4776, 0.8837, 0.4776, 0.8837, 0.5371, 0.9335, 0.5274, 0.8837, 0.4776, 0.834, 0.5274, 0.8837, 0.4776, 0.8243, 0.4776, 0.834, 0.5274, 0.8837, 0.5371, 0.8837, 0.4776, 0.8837, 0.4776, 0.9335, 0.4279, 0.8837, 0.4182, 0.8837, 0.4776, 0.9431, 0.4776, 0.9335, 0.4279, 0.8837, 0.4776, 0.8837, 0.4182, 0.834, 0.4279, 0.8243, 0.4776, 0.8837, 0.4776, 0.834, 0.4279, 0.9335, 0.5274, 0.9431, 0.4776, 0.8837, 0.4776, 0.8837, 0.5371, 0.9335, 0.5274, 0.8837, 0.4776, 0.834, 0.5274, 0.8837, 0.4776, 0.8243, 0.4776, 0.834, 0.5274, 0.8837, 0.5371, 0.8837, 0.4776, 0.8837, 0.4776, 0.9335, 0.4279, 0.8837, 0.4182, 0.8837, 0.4776, 0.9431, 0.4776, 0.9335, 0.4279, 0.8837, 0.4776, 0.8837, 0.4182, 0.834, 0.4279, 0.8243, 0.4776, 0.8837, 0.4776, 0.834, 0.4279, 0.9335, 0.5274, 0.9431, 0.4776, 0.8837, 0.4776, 0.8837, 0.5371, 0.9335, 0.5274, 0.8837, 0.4776, 0.834, 0.5274, 0.8837, 0.4776, 0.8243, 0.4776, 0.834, 0.5274, 0.8837, 0.5371, 0.8837, 0.4776, 0.8837, 0.4776, 0.9335, 0.4279, 0.8837, 0.4182, 0.8837, 0.4776, 0.9431, 0.4776, 0.9335, 0.4279, 0.8837, 0.4776, 0.8837, 0.4182, 0.834, 0.4279, 0.8243, 0.4776, 0.8837, 0.4776, 0.834, 0.4279, 0.9335, 0.5274, 0.9431, 0.4776, 0.8837, 0.4776, 0.8837, 0.5371, 0.9335, 0.5274, 0.8837, 0.4776, 0.834, 0.5274, 0.8837, 0.4776, 0.8243, 0.4776, 0.834, 0.5274, 0.8837, 0.5371, 0.8837, 0.4776, 0.8837, 0.4776, 0.9335, 0.4279, 0.8837, 0.4182, 0.8837, 0.4776, 0.9431, 0.4776, 0.9335, 0.4279, 0.8837, 0.4776, 0.8837, 0.4182, 0.834, 0.4279, 0.8243, 0.4776, 0.8837, 0.4776, 0.834, 0.4279, 0.9335, 0.5274, 0.9431, 0.4776, 0.8837, 0.4776, 0.8837, 0.5371, 0.9335, 0.5274, 0.8837, 0.4776, 0.834, 0.5274, 0.8837, 0.4776, 0.8243, 0.4776, 0.834, 0.5274, 0.8837, 0.5371, 0.8837, 0.4776, 0.8837, 0.4776, 0.9335, 0.4279, 0.8837, 0.4182, 0.8837, 0.4776, 0.9431, 0.4776, 0.9335, 0.4279, 0.8837, 0.4776, 0.8837, 0.4182, 0.834, 0.4279, 0.8243, 0.4776, 0.8837, 0.4776, 0.834, 0.4279, 0.9335, 0.5274, 0.9431, 0.4776, 0.8837, 0.4776, 0.8837, 0.5371, 0.9335, 0.5274, 0.8837, 0.4776, 0.834, 0.5274, 0.8837, 0.4776, 0.8243, 0.4776, 0.834, 0.5274, 0.8837, 0.5371, 0.8837, 0.4776, 0.8837, 0.4776, 0.9335, 0.4279, 0.8837, 0.4182, 0.8837, 0.4776, 0.9431, 0.4776, 0.9335, 0.4279, 0.8837, 0.4776, 0.8837, 0.4182, 0.834, 0.4279, 0.8243, 0.4776, 0.8837, 0.4776, 0.834, 0.4279, 0.3934, 0.01196, 0.01838, 0.01196, 0.01838, 0.8868, 0.3934, 0.8868, 0.3934, 0.01196, 0.01838, 0.8868, 0.8045, 0.8868, 0.3934, 0.01196, 0.3934, 0.8868, 0.8045, 0.8868, 0.8045, 0.01196, 0.3934, 0.01196, 0.8045, 0.8868, 0.3934, 0.01196, 0.3934, 0.8868, 0.8045, 0.8868, 0.8045, 0.01196, 0.3934, 0.01196, 0.3934, 0.01196, 0.01838, 0.01196, 0.01838, 0.8868, 0.3934, 0.8868, 0.3934, 0.01196, 0.01838, 0.8868, 0.3934, 0.01196, 0.01838, 0.01196, 0.01838, 0.8868, 0.3934, 0.8868, 0.3934, 0.01196, 0.01838, 0.8868, 0.8045, 0.8868, 0.3934, 0.01196, 0.3934, 0.8868, 0.8045, 0.8868, 0.8045, 0.01196, 0.3934, 0.01196, 0.8045, 0.8868, 0.3934, 0.01196, 0.3934, 0.8868, 0.8045, 0.8868, 0.8045, 0.01196, 0.3934, 0.01196, 0.3934, 0.01196, 0.01838, 0.01196, 0.01838, 0.8868, 0.3934, 0.8868, 0.3934, 0.01196, 0.01838, 0.8868, 0.8045, 0.8868, 0.3934, 0.01196, 0.3934, 0.8868, 0.8045, 0.8868, 0.8045, 0.01196, 0.3934, 0.01196, 0.3934, 0.01196, 0.01838, 0.01196, 0.01838, 0.8868, 0.3934, 0.8868, 0.3934, 0.01196, 0.01838, 0.8868, 0.3934, 0.01196, 0.01838, 0.01196, 0.01838, 0.8868, 0.3934, 0.8868, 0.3934, 0.01196, 0.01838, 0.8868, 0.8045, 0.8868, 0.3934, 0.01196, 0.3934, 0.8868, 0.8045, 0.8868, 0.8045, 0.01196, 0.3934, 0.01196, 0.8045, 0.8868, 0.3934, 0.01196, 0.3934, 0.8868, 0.8045, 0.8868, 0.8045, 0.01196, 0.3934, 0.01196, 0.3934, 0.01196, 0.01838, 0.01196, 0.01838, 0.8868, 0.3934, 0.8868, 0.3934, 0.01196, 0.01838, 0.8868, 0.3934, 0.01196, 0.01838, 0.01196, 0.01838, 0.8868, 0.3934, 0.8868, 0.3934, 0.01196, 0.01838, 0.8868, 0.8045, 0.8868, 0.3934, 0.01196, 0.3934, 0.8868, 0.8045, 0.8868, 0.8045, 0.01196, 0.3934, 0.01196, 0.3934, 0.01196, 0.01838, 0.01196, 0.01838, 0.8868, 0.3934, 0.8868, 0.3934, 0.01196, 0.01838, 0.8868, 0.8045, 0.8868, 0.3934, 0.01196, 0.3934, 0.8868, 0.8045, 0.8868, 0.8045, 0.01196, 0.3934, 0.01196, 0.3934, 0.01196, 0.01838, 0.01196, 0.01838, 0.8868, 0.3934, 0.8868, 0.3934, 0.01196, 0.01838, 0.8868, 0.8045, 0.01196, 0.3934, 0.01196, 0.3934, 0.8868, 0.8045, 0.8868, 0.8045, 0.01196, 0.3934, 0.8868, 0.8045, 0.8868, 0.3934, 0.01196, 0.3934, 0.8868, 0.8045, 0.8868, 0.8045, 0.01196, 0.3934, 0.01196, 0.3934, 0.01196, 0.01838, 0.01196, 0.01838, 0.8868, 0.3934, 0.8868, 0.3934, 0.01196, 0.01838, 0.8868, 0.3934, 0.01196, 0.01838, 0.01196, 0.01838, 0.8868, 0.3934, 0.8868, 0.3934, 0.01196, 0.01838, 0.8868, 0.8045, 0.8868, 0.3934, 0.01196, 0.3934, 0.8868, 0.8045, 0.8868, 0.8045, 0.01196, 0.3934, 0.01196, 0.8045, 0.8868, 0.3934, 0.01196, 0.3934, 0.8868, 0.8045, 0.8868, 0.8045, 0.01196, 0.3934, 0.01196, 0.3934, 0.01196, 0.01838, 0.01196, 0.01838, 0.8868, 0.3934, 0.8868, 0.3934, 0.01196, 0.01838, 0.8868, 0.3934, 0.01196, 0.01838, 0.01196, 0.01838, 0.8868, 0.3934, 0.8868, 0.3934, 0.01196, 0.01838, 0.8868, 0.8045, 0.8868, 0.3934, 0.01196, 0.3934, 0.8868, 0.8045, 0.8868, 0.8045, 0.01196, 0.3934, 0.01196, 0.8045, 0.8868, 0.3934, 0.01196, 0.3934, 0.8868, 0.8045, 0.8868, 0.8045, 0.01196, 0.3934, 0.01196, 0.3934, 0.01196, 0.01838, 0.01196, 0.01838, 0.8868, 0.3934, 0.8868, 0.3934, 0.01196, 0.01838, 0.8868, 0.8045, 0.8868, 0.3934, 0.01196, 0.3934, 0.8868, 0.8045, 0.8868, 0.8045, 0.01196, 0.3934, 0.01196, 0.3934, 0.01196, 0.01838, 0.01196, 0.01838, 0.8868, 0.3934, 0.8868, 0.3934, 0.01196, 0.01838, 0.8868, 0.863, 0.8471, 0.8362, 0.8452, 0.8451, 0.596, 0.863, 0.5973, 0.863, 0.8471, 0.8451, 0.596, 0.8451, 0.596, 0.863, 0.3474, 0.863, 0.5973, 0.8451, 0.596, 0.8541, 0.3468, 0.863, 0.3474, 0.8541, 0.3468, 0.8362, 0.3455, 0.8362, 0.09563, 0.863, 0.09754, 0.8541, 0.3468, 0.8362, 0.09563, 0.8541, 0.3468, 0.8362, 0.5954, 0.8362, 0.3455, 0.8541, 0.3468, 0.8451, 0.596, 0.8362, 0.5954, 0.8448, 0.3455, 0.8619, 0.3455, 0.8619, 0.09563, 0.8362, 0.09563, 0.8448, 0.3455, 0.8619, 0.09563, 0.8448, 0.3455, 0.8619, 0.5954, 0.8619, 0.3455, 0.8448, 0.3455, 0.8534, 0.5954, 0.8619, 0.5954, 0.8534, 0.5954, 0.8362, 0.5954, 0.8362, 0.8452, 0.8619, 0.8452, 0.8534, 0.5954, 0.8362, 0.8452, 0.8534, 0.5954, 0.8362, 0.3455, 0.8362, 0.5954, 0.8534, 0.5954, 0.8448, 0.3455, 0.8362, 0.3455, 0.8705, 0.3455, 0.8876, 0.3455, 0.8876, 0.09563, 0.8619, 0.09563, 0.8705, 0.3455, 0.8876, 0.09563, 0.8791, 0.5954, 0.8876, 0.5954, 0.8876, 0.3455, 0.8705, 0.3455, 0.8791, 0.5954, 0.8876, 0.3455, 0.8791, 0.5954, 0.8619, 0.5954, 0.8619, 0.8452, 0.8876, 0.8452, 0.8791, 0.5954, 0.8619, 0.8452, 0.8705, 0.3455, 0.8619, 0.3455, 0.8619, 0.5954, 0.8791, 0.5954, 0.8705, 0.3455, 0.8619, 0.5954, 0.9133, 0.8452, 0.8962, 0.5954, 0.8876, 0.8452, 0.9133, 0.8452, 0.9133, 0.5954, 0.8962, 0.5954, 0.9133, 0.3455, 0.9048, 0.3455, 0.8962, 0.5954, 0.9133, 0.5954, 0.9133, 0.3455, 0.8962, 0.5954, 0.8876, 0.09563, 0.9048, 0.3455, 0.9133, 0.09563, 0.8876, 0.09563, 0.8876, 0.3455, 0.9048, 0.3455, 0.8876, 0.5954, 0.8962, 0.5954, 0.9048, 0.3455, 0.8876, 0.3455, 0.8876, 0.5954, 0.9048, 0.3455, 0.9401, 0.09754, 0.9144, 0.3474, 0.9144, 0.09754, 0.9401, 0.09754, 0.9315, 0.3474, 0.9144, 0.3474, 0.9229, 0.5973, 0.9144, 0.5973, 0.9144, 0.3474, 0.9315, 0.3474, 0.9229, 0.5973, 0.9144, 0.3474, 0.9144, 0.8471, 0.9401, 0.5973, 0.9401, 0.8471, 0.9144, 0.8471, 0.9229, 0.5973, 0.9401, 0.5973, 0.9315, 0.3474, 0.9401, 0.3474, 0.9401, 0.5973, 0.9229, 0.5973, 0.9315, 0.3474, 0.9401, 0.5973, 0.9144, 0.09754, 0.8887, 0.3474, 0.8887, 0.09754, 0.9144, 0.09754, 0.9058, 0.3474, 0.8887, 0.3474, 0.8972, 0.5973, 0.8887, 0.5973, 0.8887, 0.3474, 0.9058, 0.3474, 0.8972, 0.5973, 0.8887, 0.3474, 0.8887, 0.8471, 0.9144, 0.5973, 0.9144, 0.8471, 0.8887, 0.8471, 0.8972, 0.5973, 0.9144, 0.5973, 0.9058, 0.3474, 0.9144, 0.3474, 0.9144, 0.5973, 0.8972, 0.5973, 0.9058, 0.3474, 0.9144, 0.5973, 0.8801, 0.3474, 0.863, 0.3474, 0.863, 0.09754, 0.8887, 0.09754, 0.8801, 0.3474, 0.863, 0.09754, 0.8801, 0.3474, 0.863, 0.5973, 0.863, 0.3474, 0.8801, 0.3474, 0.8715, 0.5973, 0.863, 0.5973, 0.8715, 0.5973, 0.8887, 0.5973, 0.8887, 0.8471, 0.863, 0.8471, 0.8715, 0.5973, 0.8887, 0.8471, 0.8715, 0.5973, 0.8887, 0.3474, 0.8887, 0.5973, 0.8715, 0.5973, 0.8801, 0.3474, 0.8887, 0.3474, 0.8801, 0.3474, 0.8887, 0.09754, 0.8887, 0.3474, 0.8715, 0.5973, 0.863, 0.8471, 0.863, 0.5973, 0.9058, 0.3474, 0.9144, 0.09754, 0.9144, 0.3474, 0.8972, 0.5973, 0.8887, 0.8471, 0.8887, 0.5973, 0.9315, 0.3474, 0.9401, 0.09754, 0.9401, 0.3474, 0.9229, 0.5973, 0.9144, 0.8471, 0.9144, 0.5973, 0.8876, 0.5954, 0.8876, 0.8452, 0.8962, 0.5954, 0.9133, 0.3455, 0.9133, 0.09563, 0.9048, 0.3455, 0.8705, 0.3455, 0.8619, 0.09563, 0.8619, 0.3455, 0.8791, 0.5954, 0.8876, 0.8452, 0.8876, 0.5954, 0.8448, 0.3455, 0.8362, 0.09563, 0.8362, 0.3455, 0.8534, 0.5954, 0.8619, 0.8452, 0.8619, 0.5954, 0.8451, 0.596, 0.8362, 0.8452, 0.8362, 0.5954, 0.8541, 0.3468, 0.863, 0.09754, 0.863, 0.3474, 0.8045, 0.8868, 0.3934, 0.01196, 0.3934, 0.8868, 0.8045, 0.8868, 0.8045, 0.01196, 0.3934, 0.01196, 0.3934, 0.01196, 0.01838, 0.01196, 0.01838, 0.8868, 0.3934, 0.8868, 0.3934, 0.01196, 0.01838, 0.8868, 0.3934, 0.8868, 0.3934, 0.01196, 0.01838, 0.8868, 0.3934, 0.01196, 0.01838, 0.01196, 0.01838, 0.8868, 0.8045, 0.8868, 0.8045, 0.01196, 0.3934, 0.01196, 0.8045, 0.8868, 0.3934, 0.01196, 0.3934, 0.8868, 0.8045, 0.8868, 0.3934, 0.01196, 0.3934, 0.8868, 0.8045, 0.8868, 0.8045, 0.01196, 0.3934, 0.01196, 0.3934, 0.01196, 0.01838, 0.01196, 0.01838, 0.8868, 0.3934, 0.8868, 0.3934, 0.01196, 0.01838, 0.8868])
me_cylinder.materials.append(mat_material)
me_cylinder.use_remesh_preserve_volume = False
me_cylinder.use_remesh_preserve_attributes = False
me_cylinder.use_mirror_vertex_groups = False
me_cylinder.update()

# ---- objects
ob_cylinder = bpy.data.objects.new('Cylinder', me_cylinder)
ob_lamp = bpy.data.objects.new('Lamp', light_spot)
ob_camera = bpy.data.objects.new('Camera', cam_camera)

# ---- transforms, parenting, visibility, modifiers, constraints
ob_cylinder.location = (1.968e-06, 2.105e-06, -1.533e-06)
ob_cylinder.lock_rotations_4d = False
ob_cylinder.empty_display_type = 'ARROWS'
ob_cylinder.color = (0.0, 0.0, 0.0, 1.0)
ob_cylinder.lineart.crease_threshold = 0.0
ob_lamp.location = (15.69, 29.94, 5.904)
ob_lamp.rotation_euler = (0.6503, 0.05522, 1.866)
ob_lamp.lock_rotations_4d = False
ob_lamp.empty_display_type = 'ARROWS'
ob_lamp.color = (0.0, 0.0, 0.0, 0.0)
ob_lamp.lineart.crease_threshold = 0.0
ob_camera.location = (-20.0, 20.08, -6.017)
ob_camera.rotation_euler = (-0.7475, -1.879, 0.2247)
ob_camera.lock_rotations_4d = False
ob_camera.empty_display_type = 'ARROWS'
ob_camera.color = (0.0, 0.0, 0.0, 0.0)
ob_camera.display_type = 'WIRE'
ob_camera.lineart.crease_threshold = 0.0

# ---- collection membership
col_collection_1.objects.link(ob_cylinder)
col_collection_1.objects.link(ob_lamp)
col_collection_1.objects.link(ob_camera)

# ---- scene / render settings (as saved in the file)
scene.camera = ob_camera
scene.frame_start = 1; scene.frame_end = 1; scene.frame_set(1)
scene.render.engine = 'BLENDER_EEVEE_NEXT'
scene.render.image_settings.file_format = 'JPEG'
scene.render.image_settings.color_mode = 'RGB'
scene.render.image_settings.compression = 90
scene.render.resolution_x = 800
scene.render.resolution_y = 600
scene.render.pixel_aspect_x = 100.0
scene.render.pixel_aspect_y = 100.0
scene.render.fps = 25
scene.render.dither_intensity = 0.0
scene.render.use_compositing = False
scene.render.use_sequencer = False
scene.render.bake_margin = 2
scene.render.bake_bias = 0.0
scene.render.use_stamp_time = False
scene.render.use_stamp_date = False
scene.render.use_stamp_frame = False
scene.render.use_stamp_camera = False
scene.render.use_stamp_scene = False
scene.render.use_stamp_filename = False
scene.render.use_stamp_render_time = False
scene.render.stamp_font_size = 0
scene.cycles.use_denoising = False
scene.cycles.samples = 10
scene.cycles.sampling_pattern = 'TABULATED_SOBOL'
scene.cycles.light_sampling_threshold = 0.0
scene.cycles.use_adaptive_sampling = False
scene.cycles.use_light_tree = False
scene.cycles.blur_glossy = 0.0
scene.cycles.volume_bounces = 1
scene.cycles.pixel_filter_type = 'GAUSSIAN'
scene.cycles.sample_clamp_indirect = 0.0
scene.view_settings.view_transform = 'Raw'
bpy.context.view_layer.update()
